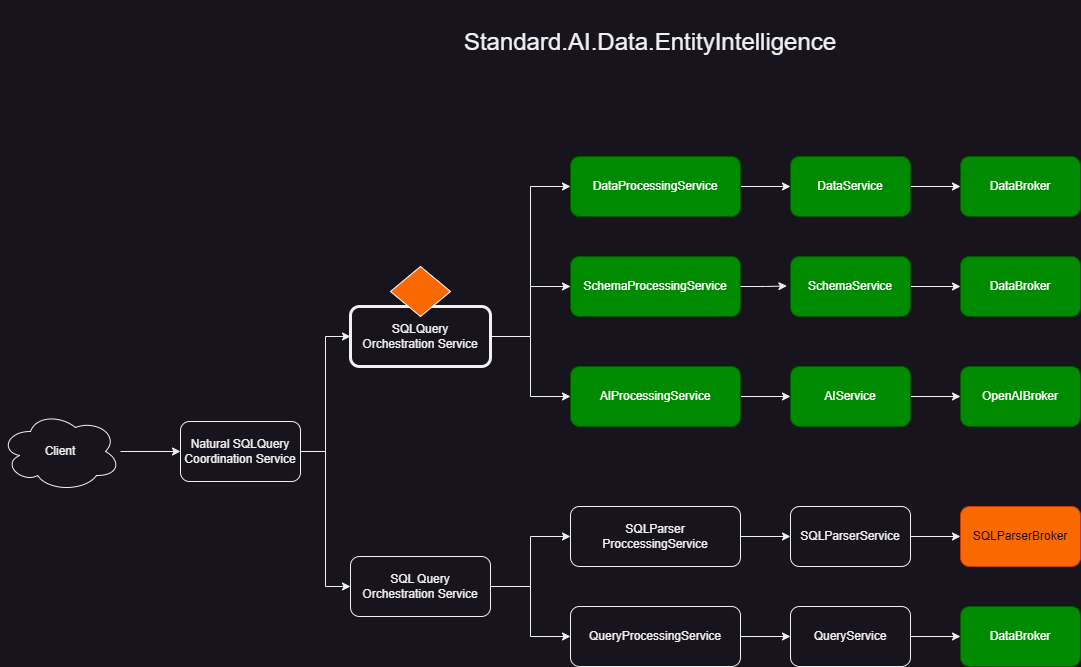

The diagram above was exported from draw.io. Its source (the exported page's mxGraphModel, read from the mxfile embedded in the PNG):
<mxGraphModel dx="3128" dy="1640" grid="1" gridSize="10" guides="1" tooltips="1" connect="1" arrows="1" fold="1" page="1" pageScale="1" pageWidth="1100" pageHeight="850" math="0" shadow="0">
  <root>
    <mxCell id="0" />
    <mxCell id="1" parent="0" />
    <mxCell id="Zzn7-beLQOJeG9ghUKCm-1" value="DataBroker" style="rounded=1;whiteSpace=wrap;html=1;fillColor=#008a00;fontColor=#ffffff;strokeColor=#005700;" parent="1" vertex="1">
      <mxGeometry x="860" y="170" width="120" height="60" as="geometry" />
    </mxCell>
    <mxCell id="Zzn7-beLQOJeG9ghUKCm-2" value="OpenAIBroker" style="rounded=1;whiteSpace=wrap;html=1;fillColor=#008a00;fontColor=#ffffff;strokeColor=#005700;" parent="1" vertex="1">
      <mxGeometry x="860" y="380" width="120" height="60" as="geometry" />
    </mxCell>
    <mxCell id="Zzn7-beLQOJeG9ghUKCm-3" value="SQLParserBroker" style="rounded=1;whiteSpace=wrap;html=1;fillColor=#fa6800;fontColor=#000000;strokeColor=#C73500;" parent="1" vertex="1">
      <mxGeometry x="860" y="520" width="120" height="60" as="geometry" />
    </mxCell>
    <mxCell id="Zzn7-beLQOJeG9ghUKCm-4" value="DataBroker" style="rounded=1;whiteSpace=wrap;html=1;fillColor=#008a00;fontColor=#ffffff;strokeColor=#005700;" parent="1" vertex="1">
      <mxGeometry x="860" y="620" width="120" height="60" as="geometry" />
    </mxCell>
    <mxCell id="Zzn7-beLQOJeG9ghUKCm-9" style="edgeStyle=orthogonalEdgeStyle;rounded=0;orthogonalLoop=1;jettySize=auto;html=1;entryX=0;entryY=0.5;entryDx=0;entryDy=0;" parent="1" source="Zzn7-beLQOJeG9ghUKCm-5" target="Zzn7-beLQOJeG9ghUKCm-1" edge="1">
      <mxGeometry relative="1" as="geometry" />
    </mxCell>
    <mxCell id="Zzn7-beLQOJeG9ghUKCm-5" value="DataService" style="rounded=1;whiteSpace=wrap;html=1;fillColor=#008a00;fontColor=#ffffff;strokeColor=#005700;" parent="1" vertex="1">
      <mxGeometry x="690" y="170" width="120" height="60" as="geometry" />
    </mxCell>
    <mxCell id="Zzn7-beLQOJeG9ghUKCm-10" style="edgeStyle=orthogonalEdgeStyle;rounded=0;orthogonalLoop=1;jettySize=auto;html=1;entryX=0;entryY=0.5;entryDx=0;entryDy=0;" parent="1" source="Zzn7-beLQOJeG9ghUKCm-6" target="Zzn7-beLQOJeG9ghUKCm-2" edge="1">
      <mxGeometry relative="1" as="geometry" />
    </mxCell>
    <mxCell id="Zzn7-beLQOJeG9ghUKCm-6" value="AIService" style="rounded=1;whiteSpace=wrap;html=1;fillColor=#008a00;fontColor=#ffffff;strokeColor=#005700;" parent="1" vertex="1">
      <mxGeometry x="690" y="380" width="120" height="60" as="geometry" />
    </mxCell>
    <mxCell id="Zzn7-beLQOJeG9ghUKCm-11" style="edgeStyle=orthogonalEdgeStyle;rounded=0;orthogonalLoop=1;jettySize=auto;html=1;entryX=0;entryY=0.5;entryDx=0;entryDy=0;" parent="1" source="Zzn7-beLQOJeG9ghUKCm-7" target="Zzn7-beLQOJeG9ghUKCm-3" edge="1">
      <mxGeometry relative="1" as="geometry" />
    </mxCell>
    <mxCell id="Zzn7-beLQOJeG9ghUKCm-7" value="SQLParserService" style="rounded=1;whiteSpace=wrap;html=1;" parent="1" vertex="1">
      <mxGeometry x="690" y="520" width="120" height="60" as="geometry" />
    </mxCell>
    <mxCell id="Zzn7-beLQOJeG9ghUKCm-12" style="edgeStyle=orthogonalEdgeStyle;rounded=0;orthogonalLoop=1;jettySize=auto;html=1;entryX=0;entryY=0.5;entryDx=0;entryDy=0;" parent="1" source="Zzn7-beLQOJeG9ghUKCm-8" target="Zzn7-beLQOJeG9ghUKCm-4" edge="1">
      <mxGeometry relative="1" as="geometry" />
    </mxCell>
    <mxCell id="Zzn7-beLQOJeG9ghUKCm-8" value="QueryService" style="rounded=1;whiteSpace=wrap;html=1;" parent="1" vertex="1">
      <mxGeometry x="690" y="620" width="120" height="60" as="geometry" />
    </mxCell>
    <mxCell id="Zzn7-beLQOJeG9ghUKCm-17" style="edgeStyle=orthogonalEdgeStyle;rounded=0;orthogonalLoop=1;jettySize=auto;html=1;entryX=0;entryY=0.5;entryDx=0;entryDy=0;" parent="1" source="Zzn7-beLQOJeG9ghUKCm-13" target="Zzn7-beLQOJeG9ghUKCm-5" edge="1">
      <mxGeometry relative="1" as="geometry" />
    </mxCell>
    <mxCell id="Zzn7-beLQOJeG9ghUKCm-13" value="DataProcessingService" style="rounded=1;whiteSpace=wrap;html=1;fillColor=#008a00;fontColor=#ffffff;strokeColor=#005700;" parent="1" vertex="1">
      <mxGeometry x="470" y="170" width="170" height="60" as="geometry" />
    </mxCell>
    <mxCell id="Zzn7-beLQOJeG9ghUKCm-18" style="edgeStyle=orthogonalEdgeStyle;rounded=0;orthogonalLoop=1;jettySize=auto;html=1;entryX=0;entryY=0.5;entryDx=0;entryDy=0;" parent="1" source="Zzn7-beLQOJeG9ghUKCm-14" target="Zzn7-beLQOJeG9ghUKCm-6" edge="1">
      <mxGeometry relative="1" as="geometry" />
    </mxCell>
    <mxCell id="Zzn7-beLQOJeG9ghUKCm-14" value="AIProcessingService" style="rounded=1;whiteSpace=wrap;html=1;fillColor=#008a00;fontColor=#ffffff;strokeColor=#005700;" parent="1" vertex="1">
      <mxGeometry x="470" y="380" width="170" height="60" as="geometry" />
    </mxCell>
    <mxCell id="Zzn7-beLQOJeG9ghUKCm-19" style="edgeStyle=orthogonalEdgeStyle;rounded=0;orthogonalLoop=1;jettySize=auto;html=1;entryX=0;entryY=0.5;entryDx=0;entryDy=0;" parent="1" source="Zzn7-beLQOJeG9ghUKCm-15" target="Zzn7-beLQOJeG9ghUKCm-7" edge="1">
      <mxGeometry relative="1" as="geometry" />
    </mxCell>
    <mxCell id="Zzn7-beLQOJeG9ghUKCm-15" value="SQLParser&lt;br&gt;ProccessingService" style="rounded=1;whiteSpace=wrap;html=1;" parent="1" vertex="1">
      <mxGeometry x="470" y="520" width="170" height="60" as="geometry" />
    </mxCell>
    <mxCell id="Zzn7-beLQOJeG9ghUKCm-20" style="edgeStyle=orthogonalEdgeStyle;rounded=0;orthogonalLoop=1;jettySize=auto;html=1;entryX=0;entryY=0.5;entryDx=0;entryDy=0;" parent="1" source="Zzn7-beLQOJeG9ghUKCm-16" target="Zzn7-beLQOJeG9ghUKCm-8" edge="1">
      <mxGeometry relative="1" as="geometry" />
    </mxCell>
    <mxCell id="Zzn7-beLQOJeG9ghUKCm-16" value="QueryProcessingService" style="rounded=1;whiteSpace=wrap;html=1;" parent="1" vertex="1">
      <mxGeometry x="470" y="620" width="170" height="60" as="geometry" />
    </mxCell>
    <mxCell id="Txd0nRAgP_ufzT4PMgPh-10" style="edgeStyle=orthogonalEdgeStyle;rounded=0;orthogonalLoop=1;jettySize=auto;html=1;entryX=0;entryY=0.5;entryDx=0;entryDy=0;" edge="1" parent="1" source="Zzn7-beLQOJeG9ghUKCm-21" target="Txd0nRAgP_ufzT4PMgPh-2">
      <mxGeometry relative="1" as="geometry" />
    </mxCell>
    <mxCell id="Txd0nRAgP_ufzT4PMgPh-11" style="edgeStyle=orthogonalEdgeStyle;rounded=0;orthogonalLoop=1;jettySize=auto;html=1;" edge="1" parent="1" source="Zzn7-beLQOJeG9ghUKCm-21" target="Zzn7-beLQOJeG9ghUKCm-14">
      <mxGeometry relative="1" as="geometry" />
    </mxCell>
    <mxCell id="Zzn7-beLQOJeG9ghUKCm-21" value="SQLQuery&lt;br&gt;Orchestration Service" style="rounded=1;whiteSpace=wrap;html=1;strokeWidth=3;" parent="1" vertex="1">
      <mxGeometry x="250" y="320" width="140" height="60" as="geometry" />
    </mxCell>
    <mxCell id="Zzn7-beLQOJeG9ghUKCm-28" style="edgeStyle=orthogonalEdgeStyle;rounded=0;orthogonalLoop=1;jettySize=auto;html=1;entryX=0;entryY=0.5;entryDx=0;entryDy=0;" parent="1" source="Zzn7-beLQOJeG9ghUKCm-23" target="Zzn7-beLQOJeG9ghUKCm-15" edge="1">
      <mxGeometry relative="1" as="geometry" />
    </mxCell>
    <mxCell id="Zzn7-beLQOJeG9ghUKCm-29" style="edgeStyle=orthogonalEdgeStyle;rounded=0;orthogonalLoop=1;jettySize=auto;html=1;entryX=0;entryY=0.5;entryDx=0;entryDy=0;" parent="1" source="Zzn7-beLQOJeG9ghUKCm-23" target="Zzn7-beLQOJeG9ghUKCm-16" edge="1">
      <mxGeometry relative="1" as="geometry" />
    </mxCell>
    <mxCell id="Zzn7-beLQOJeG9ghUKCm-23" value="SQL Query&lt;br&gt;Orchestration Service" style="rounded=1;whiteSpace=wrap;html=1;" parent="1" vertex="1">
      <mxGeometry x="250" y="570" width="140" height="60" as="geometry" />
    </mxCell>
    <mxCell id="Txd0nRAgP_ufzT4PMgPh-12" style="edgeStyle=orthogonalEdgeStyle;rounded=0;orthogonalLoop=1;jettySize=auto;html=1;entryX=0;entryY=0.5;entryDx=0;entryDy=0;" edge="1" parent="1" source="Zzn7-beLQOJeG9ghUKCm-24" target="Zzn7-beLQOJeG9ghUKCm-21">
      <mxGeometry relative="1" as="geometry" />
    </mxCell>
    <mxCell id="Txd0nRAgP_ufzT4PMgPh-13" style="edgeStyle=orthogonalEdgeStyle;rounded=0;orthogonalLoop=1;jettySize=auto;html=1;entryX=0;entryY=0.5;entryDx=0;entryDy=0;" edge="1" parent="1" source="Zzn7-beLQOJeG9ghUKCm-24" target="Zzn7-beLQOJeG9ghUKCm-23">
      <mxGeometry relative="1" as="geometry" />
    </mxCell>
    <mxCell id="Zzn7-beLQOJeG9ghUKCm-24" value="Natural SQLQuery Coordination Service" style="rounded=1;whiteSpace=wrap;html=1;" parent="1" vertex="1">
      <mxGeometry x="80" y="435" width="120" height="60" as="geometry" />
    </mxCell>
    <mxCell id="Txd0nRAgP_ufzT4PMgPh-14" style="edgeStyle=orthogonalEdgeStyle;rounded=0;orthogonalLoop=1;jettySize=auto;html=1;entryX=0;entryY=0.5;entryDx=0;entryDy=0;" edge="1" parent="1" source="Zzn7-beLQOJeG9ghUKCm-32" target="Zzn7-beLQOJeG9ghUKCm-24">
      <mxGeometry relative="1" as="geometry" />
    </mxCell>
    <mxCell id="Zzn7-beLQOJeG9ghUKCm-32" value="Client" style="ellipse;shape=cloud;whiteSpace=wrap;html=1;" parent="1" vertex="1">
      <mxGeometry x="-100" y="425" width="120" height="80" as="geometry" />
    </mxCell>
    <mxCell id="Zzn7-beLQOJeG9ghUKCm-35" value="&lt;p style=&quot;line-height: 140%; font-size: 24px;&quot;&gt;&lt;span style=&quot;background-color: initial;&quot;&gt;Standard.AI.Data.EntityIntelligence&lt;/span&gt;&lt;br&gt;&lt;/p&gt;" style="text;html=1;strokeColor=none;fillColor=none;align=center;verticalAlign=middle;whiteSpace=wrap;rounded=0;" parent="1" vertex="1">
      <mxGeometry x="520" y="40" width="60" height="30" as="geometry" />
    </mxCell>
    <mxCell id="-9ZAO_HesUwj9xrey1F0-1" value="" style="rhombus;whiteSpace=wrap;html=1;fillColor=#fa6800;strokeColor=#FFFFFF;fontColor=#000000;" parent="1" vertex="1">
      <mxGeometry x="290" y="280" width="60" height="50" as="geometry" />
    </mxCell>
    <mxCell id="Txd0nRAgP_ufzT4PMgPh-3" style="edgeStyle=orthogonalEdgeStyle;rounded=0;orthogonalLoop=1;jettySize=auto;html=1;entryX=0;entryY=0.5;entryDx=0;entryDy=0;" edge="1" parent="1" source="Txd0nRAgP_ufzT4PMgPh-1" target="Txd0nRAgP_ufzT4PMgPh-6">
      <mxGeometry relative="1" as="geometry" />
    </mxCell>
    <mxCell id="Txd0nRAgP_ufzT4PMgPh-1" value="SchemaService" style="rounded=1;whiteSpace=wrap;html=1;fillColor=#008a00;fontColor=#ffffff;strokeColor=#005700;" vertex="1" parent="1">
      <mxGeometry x="690" y="270" width="120" height="60" as="geometry" />
    </mxCell>
    <mxCell id="Txd0nRAgP_ufzT4PMgPh-9" style="edgeStyle=orthogonalEdgeStyle;rounded=0;orthogonalLoop=1;jettySize=auto;html=1;entryX=0;entryY=0.5;entryDx=0;entryDy=0;exitX=0;exitY=0.5;exitDx=0;exitDy=0;" edge="1" parent="1" source="Txd0nRAgP_ufzT4PMgPh-2" target="Zzn7-beLQOJeG9ghUKCm-13">
      <mxGeometry relative="1" as="geometry">
        <Array as="points">
          <mxPoint x="430" y="300" />
          <mxPoint x="430" y="200" />
        </Array>
      </mxGeometry>
    </mxCell>
    <mxCell id="Txd0nRAgP_ufzT4PMgPh-2" value="SchemaProcessingService" style="rounded=1;whiteSpace=wrap;html=1;fillColor=#008a00;fontColor=#ffffff;strokeColor=#005700;" vertex="1" parent="1">
      <mxGeometry x="470" y="270" width="170" height="60" as="geometry" />
    </mxCell>
    <mxCell id="Txd0nRAgP_ufzT4PMgPh-4" style="edgeStyle=orthogonalEdgeStyle;rounded=0;orthogonalLoop=1;jettySize=auto;html=1;entryX=-0.03;entryY=0.491;entryDx=0;entryDy=0;entryPerimeter=0;" edge="1" parent="1" source="Txd0nRAgP_ufzT4PMgPh-2" target="Txd0nRAgP_ufzT4PMgPh-1">
      <mxGeometry relative="1" as="geometry" />
    </mxCell>
    <mxCell id="Txd0nRAgP_ufzT4PMgPh-6" value="DataBroker" style="rounded=1;whiteSpace=wrap;html=1;fillColor=#008a00;fontColor=#ffffff;strokeColor=#005700;" vertex="1" parent="1">
      <mxGeometry x="860" y="270" width="120" height="60" as="geometry" />
    </mxCell>
  </root>
</mxGraphModel>